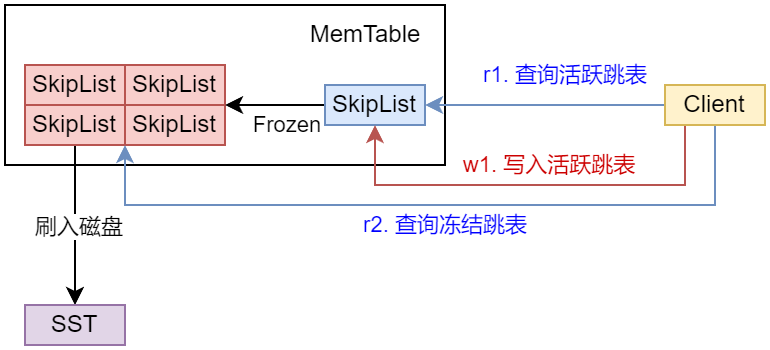

The diagram above was exported from draw.io. Its source (the exported page's mxGraphModel, read from the mxfile embedded in the PNG):
<mxGraphModel dx="691" dy="399" grid="1" gridSize="10" guides="1" tooltips="1" connect="1" arrows="1" fold="1" page="1" pageScale="1" pageWidth="827" pageHeight="1169" math="0" shadow="0">
  <root>
    <mxCell id="0" />
    <mxCell id="1" parent="0" />
    <mxCell id="NO_EXeqoRtdAfkvFbVfl-9" value="" style="rounded=0;whiteSpace=wrap;html=1;" parent="1" vertex="1">
      <mxGeometry x="110" y="550" width="220" height="80" as="geometry" />
    </mxCell>
    <mxCell id="NO_EXeqoRtdAfkvFbVfl-2" value="&lt;div&gt;SkipList&lt;/div&gt;" style="rounded=0;whiteSpace=wrap;html=1;fillColor=#f8cecc;strokeColor=#b85450;" parent="1" vertex="1">
      <mxGeometry x="170" y="580" width="50" height="20" as="geometry" />
    </mxCell>
    <mxCell id="NO_EXeqoRtdAfkvFbVfl-3" value="&lt;div&gt;SkipList&lt;/div&gt;" style="rounded=0;whiteSpace=wrap;html=1;fillColor=#f8cecc;strokeColor=#b85450;" parent="1" vertex="1">
      <mxGeometry x="170" y="600" width="50" height="20" as="geometry" />
    </mxCell>
    <mxCell id="EyFgKHBcryJEx8725KIh-2" value="" style="edgeStyle=orthogonalEdgeStyle;rounded=0;orthogonalLoop=1;jettySize=auto;html=1;" edge="1" parent="1" source="NO_EXeqoRtdAfkvFbVfl-4" target="EyFgKHBcryJEx8725KIh-1">
      <mxGeometry relative="1" as="geometry" />
    </mxCell>
    <mxCell id="EyFgKHBcryJEx8725KIh-3" value="刷入磁盘" style="edgeLabel;html=1;align=center;verticalAlign=middle;resizable=0;points=[];" vertex="1" connectable="0" parent="EyFgKHBcryJEx8725KIh-2">
      <mxGeometry x="0.0278" y="2" relative="1" as="geometry">
        <mxPoint as="offset" />
      </mxGeometry>
    </mxCell>
    <mxCell id="NO_EXeqoRtdAfkvFbVfl-4" value="&lt;div&gt;SkipList&lt;/div&gt;" style="rounded=0;whiteSpace=wrap;html=1;fillColor=#f8cecc;strokeColor=#b85450;" parent="1" vertex="1">
      <mxGeometry x="120" y="600" width="50" height="20" as="geometry" />
    </mxCell>
    <mxCell id="NO_EXeqoRtdAfkvFbVfl-5" value="&lt;div&gt;SkipList&lt;/div&gt;" style="rounded=0;whiteSpace=wrap;html=1;fillColor=#f8cecc;strokeColor=#b85450;" parent="1" vertex="1">
      <mxGeometry x="120" y="580" width="50" height="20" as="geometry" />
    </mxCell>
    <mxCell id="NO_EXeqoRtdAfkvFbVfl-11" style="edgeStyle=orthogonalEdgeStyle;rounded=0;orthogonalLoop=1;jettySize=auto;html=1;entryX=1;entryY=1;entryDx=0;entryDy=0;" parent="1" source="NO_EXeqoRtdAfkvFbVfl-8" target="NO_EXeqoRtdAfkvFbVfl-2" edge="1">
      <mxGeometry relative="1" as="geometry">
        <Array as="points">
          <mxPoint x="230" y="600" />
          <mxPoint x="230" y="600" />
        </Array>
      </mxGeometry>
    </mxCell>
    <mxCell id="NO_EXeqoRtdAfkvFbVfl-12" value="Frozen" style="edgeLabel;html=1;align=center;verticalAlign=middle;resizable=0;points=[];" parent="NO_EXeqoRtdAfkvFbVfl-11" vertex="1" connectable="0">
      <mxGeometry x="-0.1778" y="1" relative="1" as="geometry">
        <mxPoint x="1" y="9" as="offset" />
      </mxGeometry>
    </mxCell>
    <mxCell id="NO_EXeqoRtdAfkvFbVfl-8" value="&lt;div&gt;SkipList&lt;/div&gt;" style="rounded=0;whiteSpace=wrap;html=1;fillColor=#dae8fc;strokeColor=#6c8ebf;" parent="1" vertex="1">
      <mxGeometry x="270" y="590" width="50" height="20" as="geometry" />
    </mxCell>
    <mxCell id="NO_EXeqoRtdAfkvFbVfl-10" value="MemTable" style="text;html=1;align=center;verticalAlign=middle;resizable=0;points=[];autosize=1;strokeColor=none;fillColor=none;" parent="1" vertex="1">
      <mxGeometry x="250" y="550" width="80" height="30" as="geometry" />
    </mxCell>
    <mxCell id="NO_EXeqoRtdAfkvFbVfl-13" value="" style="endArrow=classic;html=1;rounded=0;entryX=1;entryY=0.5;entryDx=0;entryDy=0;exitX=0;exitY=0.5;exitDx=0;exitDy=0;fillColor=#dae8fc;strokeColor=#6c8ebf;" parent="1" source="NO_EXeqoRtdAfkvFbVfl-17" target="NO_EXeqoRtdAfkvFbVfl-8" edge="1">
      <mxGeometry width="50" height="50" relative="1" as="geometry">
        <mxPoint x="440" y="600" as="sourcePoint" />
        <mxPoint x="330" y="600" as="targetPoint" />
      </mxGeometry>
    </mxCell>
    <mxCell id="NO_EXeqoRtdAfkvFbVfl-14" value="r1. 查询活跃跳表" style="edgeLabel;html=1;align=center;verticalAlign=middle;resizable=0;points=[];fontColor=#0000FF;" parent="NO_EXeqoRtdAfkvFbVfl-13" vertex="1" connectable="0">
      <mxGeometry x="0.0533" y="-1" relative="1" as="geometry">
        <mxPoint x="13" y="-14" as="offset" />
      </mxGeometry>
    </mxCell>
    <mxCell id="NO_EXeqoRtdAfkvFbVfl-18" style="edgeStyle=orthogonalEdgeStyle;rounded=0;orthogonalLoop=1;jettySize=auto;html=1;entryX=0;entryY=1;entryDx=0;entryDy=0;fillColor=#dae8fc;strokeColor=#6c8ebf;" parent="1" source="NO_EXeqoRtdAfkvFbVfl-17" target="NO_EXeqoRtdAfkvFbVfl-3" edge="1">
      <mxGeometry relative="1" as="geometry">
        <Array as="points">
          <mxPoint x="465" y="650" />
          <mxPoint x="170" y="650" />
        </Array>
      </mxGeometry>
    </mxCell>
    <mxCell id="NO_EXeqoRtdAfkvFbVfl-19" value="r2. 查询冻结跳表" style="edgeLabel;html=1;align=center;verticalAlign=middle;resizable=0;points=[];fontColor=#0000FF;" parent="NO_EXeqoRtdAfkvFbVfl-18" vertex="1" connectable="0">
      <mxGeometry x="-0.2493" relative="1" as="geometry">
        <mxPoint x="-38" y="10" as="offset" />
      </mxGeometry>
    </mxCell>
    <mxCell id="NO_EXeqoRtdAfkvFbVfl-20" style="edgeStyle=orthogonalEdgeStyle;rounded=0;orthogonalLoop=1;jettySize=auto;html=1;entryX=0.5;entryY=1;entryDx=0;entryDy=0;exitX=0.25;exitY=1;exitDx=0;exitDy=0;fillColor=#f8cecc;strokeColor=#b85450;" parent="1" source="NO_EXeqoRtdAfkvFbVfl-17" target="NO_EXeqoRtdAfkvFbVfl-8" edge="1">
      <mxGeometry relative="1" as="geometry">
        <Array as="points">
          <mxPoint x="450" y="610" />
          <mxPoint x="450" y="640" />
          <mxPoint x="295" y="640" />
        </Array>
      </mxGeometry>
    </mxCell>
    <mxCell id="NO_EXeqoRtdAfkvFbVfl-21" value="w1. 写入活跃跳表" style="edgeLabel;html=1;align=center;verticalAlign=middle;resizable=0;points=[];fontColor=#CC0000;" parent="NO_EXeqoRtdAfkvFbVfl-20" vertex="1" connectable="0">
      <mxGeometry x="-0.0765" y="-2" relative="1" as="geometry">
        <mxPoint y="-8" as="offset" />
      </mxGeometry>
    </mxCell>
    <mxCell id="NO_EXeqoRtdAfkvFbVfl-17" value="&lt;div&gt;Client&lt;/div&gt;" style="rounded=0;whiteSpace=wrap;html=1;fillColor=#fff2cc;strokeColor=#d6b656;" parent="1" vertex="1">
      <mxGeometry x="440" y="590" width="50" height="20" as="geometry" />
    </mxCell>
    <mxCell id="EyFgKHBcryJEx8725KIh-1" value="&lt;div&gt;SST&lt;/div&gt;" style="rounded=0;whiteSpace=wrap;html=1;fillColor=#e1d5e7;strokeColor=#9673a6;" vertex="1" parent="1">
      <mxGeometry x="120" y="700" width="50" height="20" as="geometry" />
    </mxCell>
  </root>
</mxGraphModel>